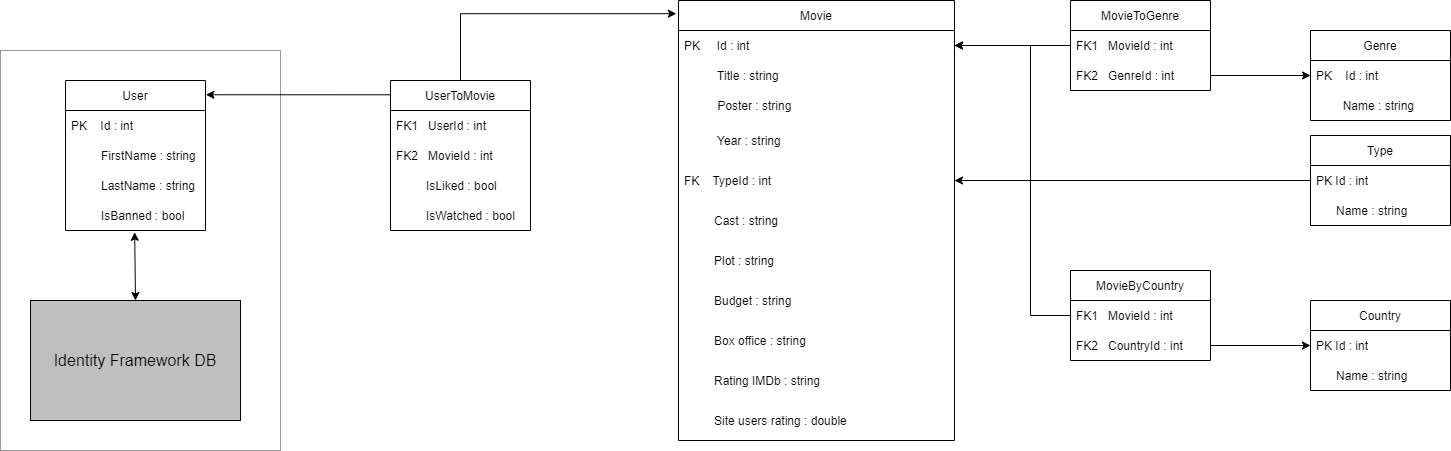

The diagram above was exported from draw.io. Its source (the exported page's mxGraphModel, read from the mxfile embedded in the PNG):
<mxGraphModel dx="1865" dy="547" grid="1" gridSize="10" guides="1" tooltips="1" connect="1" arrows="1" fold="1" page="1" pageScale="1" pageWidth="827" pageHeight="1169" math="0" shadow="0">
  <root>
    <mxCell id="WIyWlLk6GJQsqaUBKTNV-0" />
    <mxCell id="WIyWlLk6GJQsqaUBKTNV-1" parent="WIyWlLk6GJQsqaUBKTNV-0" />
    <mxCell id="bA6YZQPJddJD9CbhZTdS-83" value="" style="rounded=0;whiteSpace=wrap;html=1;strokeColor=#999999;fillColor=#FFFFFF;" parent="WIyWlLk6GJQsqaUBKTNV-1" vertex="1">
      <mxGeometry x="-540" y="70" width="280" height="400" as="geometry" />
    </mxCell>
    <mxCell id="bA6YZQPJddJD9CbhZTdS-2" value="Movie" style="swimlane;fontStyle=0;childLayout=stackLayout;horizontal=1;startSize=30;horizontalStack=0;resizeParent=1;resizeParentMax=0;resizeLast=0;collapsible=1;marginBottom=0;" parent="WIyWlLk6GJQsqaUBKTNV-1" vertex="1">
      <mxGeometry x="138" y="20" width="276" height="440" as="geometry" />
    </mxCell>
    <mxCell id="bA6YZQPJddJD9CbhZTdS-3" value="PK      Id : int" style="text;strokeColor=none;fillColor=none;align=left;verticalAlign=middle;spacingLeft=4;spacingRight=4;overflow=hidden;points=[[0,0.5],[1,0.5]];portConstraint=eastwest;rotatable=0;" parent="bA6YZQPJddJD9CbhZTdS-2" vertex="1">
      <mxGeometry y="30" width="276" height="30" as="geometry" />
    </mxCell>
    <mxCell id="bA6YZQPJddJD9CbhZTdS-74" value="          Title : string" style="text;strokeColor=none;fillColor=none;align=left;verticalAlign=middle;spacingLeft=4;spacingRight=4;overflow=hidden;points=[[0,0.5],[1,0.5]];portConstraint=eastwest;rotatable=0;" parent="bA6YZQPJddJD9CbhZTdS-2" vertex="1">
      <mxGeometry y="60" width="276" height="30" as="geometry" />
    </mxCell>
    <mxCell id="bA6YZQPJddJD9CbhZTdS-4" value="          Poster : string" style="text;strokeColor=none;fillColor=none;align=left;verticalAlign=middle;spacingLeft=4;spacingRight=4;overflow=hidden;points=[[0,0.5],[1,0.5]];portConstraint=eastwest;rotatable=0;" parent="bA6YZQPJddJD9CbhZTdS-2" vertex="1">
      <mxGeometry y="90" width="276" height="30" as="geometry" />
    </mxCell>
    <mxCell id="bA6YZQPJddJD9CbhZTdS-5" value="          Year : string" style="text;strokeColor=none;fillColor=none;align=left;verticalAlign=middle;spacingLeft=4;spacingRight=4;overflow=hidden;points=[[0,0.5],[1,0.5]];portConstraint=eastwest;rotatable=0;" parent="bA6YZQPJddJD9CbhZTdS-2" vertex="1">
      <mxGeometry y="120" width="276" height="40" as="geometry" />
    </mxCell>
    <mxCell id="bA6YZQPJddJD9CbhZTdS-17" value="FK    TypeId : int" style="text;strokeColor=none;fillColor=none;align=left;verticalAlign=middle;spacingLeft=4;spacingRight=4;overflow=hidden;points=[[0,0.5],[1,0.5]];portConstraint=eastwest;rotatable=0;" parent="bA6YZQPJddJD9CbhZTdS-2" vertex="1">
      <mxGeometry y="160" width="276" height="40" as="geometry" />
    </mxCell>
    <mxCell id="bA6YZQPJddJD9CbhZTdS-19" value="         Cast : string" style="text;strokeColor=none;fillColor=none;align=left;verticalAlign=middle;spacingLeft=4;spacingRight=4;overflow=hidden;points=[[0,0.5],[1,0.5]];portConstraint=eastwest;rotatable=0;" parent="bA6YZQPJddJD9CbhZTdS-2" vertex="1">
      <mxGeometry y="200" width="276" height="40" as="geometry" />
    </mxCell>
    <mxCell id="bA6YZQPJddJD9CbhZTdS-20" value="         Plot : string" style="text;strokeColor=none;fillColor=none;align=left;verticalAlign=middle;spacingLeft=4;spacingRight=4;overflow=hidden;points=[[0,0.5],[1,0.5]];portConstraint=eastwest;rotatable=0;" parent="bA6YZQPJddJD9CbhZTdS-2" vertex="1">
      <mxGeometry y="240" width="276" height="40" as="geometry" />
    </mxCell>
    <mxCell id="bA6YZQPJddJD9CbhZTdS-21" value="         Budget : string" style="text;strokeColor=none;fillColor=none;align=left;verticalAlign=middle;spacingLeft=4;spacingRight=4;overflow=hidden;points=[[0,0.5],[1,0.5]];portConstraint=eastwest;rotatable=0;" parent="bA6YZQPJddJD9CbhZTdS-2" vertex="1">
      <mxGeometry y="280" width="276" height="40" as="geometry" />
    </mxCell>
    <mxCell id="bA6YZQPJddJD9CbhZTdS-22" value="         Box office : string" style="text;strokeColor=none;fillColor=none;align=left;verticalAlign=middle;spacingLeft=4;spacingRight=4;overflow=hidden;points=[[0,0.5],[1,0.5]];portConstraint=eastwest;rotatable=0;" parent="bA6YZQPJddJD9CbhZTdS-2" vertex="1">
      <mxGeometry y="320" width="276" height="40" as="geometry" />
    </mxCell>
    <mxCell id="bA6YZQPJddJD9CbhZTdS-23" value="         Rating IMDb : string" style="text;strokeColor=none;fillColor=none;align=left;verticalAlign=middle;spacingLeft=4;spacingRight=4;overflow=hidden;points=[[0,0.5],[1,0.5]];portConstraint=eastwest;rotatable=0;" parent="bA6YZQPJddJD9CbhZTdS-2" vertex="1">
      <mxGeometry y="360" width="276" height="40" as="geometry" />
    </mxCell>
    <mxCell id="bA6YZQPJddJD9CbhZTdS-24" value="         Site users rating : double" style="text;strokeColor=none;fillColor=none;align=left;verticalAlign=middle;spacingLeft=4;spacingRight=4;overflow=hidden;points=[[0,0.5],[1,0.5]];portConstraint=eastwest;rotatable=0;" parent="bA6YZQPJddJD9CbhZTdS-2" vertex="1">
      <mxGeometry y="400" width="276" height="40" as="geometry" />
    </mxCell>
    <mxCell id="bA6YZQPJddJD9CbhZTdS-13" value="Genre" style="swimlane;fontStyle=0;childLayout=stackLayout;horizontal=1;startSize=30;horizontalStack=0;resizeParent=1;resizeParentMax=0;resizeLast=0;collapsible=1;marginBottom=0;" parent="WIyWlLk6GJQsqaUBKTNV-1" vertex="1">
      <mxGeometry x="770" y="50" width="140" height="90" as="geometry" />
    </mxCell>
    <mxCell id="bA6YZQPJddJD9CbhZTdS-14" value="PK    Id : int" style="text;strokeColor=none;fillColor=none;align=left;verticalAlign=middle;spacingLeft=4;spacingRight=4;overflow=hidden;points=[[0,0.5],[1,0.5]];portConstraint=eastwest;rotatable=0;" parent="bA6YZQPJddJD9CbhZTdS-13" vertex="1">
      <mxGeometry y="30" width="140" height="30" as="geometry" />
    </mxCell>
    <mxCell id="bA6YZQPJddJD9CbhZTdS-15" value="        Name : string" style="text;strokeColor=none;fillColor=none;align=left;verticalAlign=middle;spacingLeft=4;spacingRight=4;overflow=hidden;points=[[0,0.5],[1,0.5]];portConstraint=eastwest;rotatable=0;" parent="bA6YZQPJddJD9CbhZTdS-13" vertex="1">
      <mxGeometry y="60" width="140" height="30" as="geometry" />
    </mxCell>
    <mxCell id="bA6YZQPJddJD9CbhZTdS-73" style="edgeStyle=orthogonalEdgeStyle;rounded=0;orthogonalLoop=1;jettySize=auto;html=1;entryX=1;entryY=0.5;entryDx=0;entryDy=0;" parent="WIyWlLk6GJQsqaUBKTNV-1" source="bA6YZQPJddJD9CbhZTdS-27" target="bA6YZQPJddJD9CbhZTdS-17" edge="1">
      <mxGeometry relative="1" as="geometry" />
    </mxCell>
    <mxCell id="bA6YZQPJddJD9CbhZTdS-27" value="Type" style="swimlane;fontStyle=0;childLayout=stackLayout;horizontal=1;startSize=30;horizontalStack=0;resizeParent=1;resizeParentMax=0;resizeLast=0;collapsible=1;marginBottom=0;" parent="WIyWlLk6GJQsqaUBKTNV-1" vertex="1">
      <mxGeometry x="770" y="155" width="140" height="90" as="geometry" />
    </mxCell>
    <mxCell id="bA6YZQPJddJD9CbhZTdS-28" value="PK Id : int" style="text;strokeColor=none;fillColor=none;align=left;verticalAlign=middle;spacingLeft=4;spacingRight=4;overflow=hidden;points=[[0,0.5],[1,0.5]];portConstraint=eastwest;rotatable=0;" parent="bA6YZQPJddJD9CbhZTdS-27" vertex="1">
      <mxGeometry y="30" width="140" height="30" as="geometry" />
    </mxCell>
    <mxCell id="bA6YZQPJddJD9CbhZTdS-29" value="      Name : string" style="text;strokeColor=none;fillColor=none;align=left;verticalAlign=middle;spacingLeft=4;spacingRight=4;overflow=hidden;points=[[0,0.5],[1,0.5]];portConstraint=eastwest;rotatable=0;" parent="bA6YZQPJddJD9CbhZTdS-27" vertex="1">
      <mxGeometry y="60" width="140" height="30" as="geometry" />
    </mxCell>
    <mxCell id="bA6YZQPJddJD9CbhZTdS-32" value="Country" style="swimlane;fontStyle=0;childLayout=stackLayout;horizontal=1;startSize=30;horizontalStack=0;resizeParent=1;resizeParentMax=0;resizeLast=0;collapsible=1;marginBottom=0;" parent="WIyWlLk6GJQsqaUBKTNV-1" vertex="1">
      <mxGeometry x="770" y="320" width="140" height="90" as="geometry" />
    </mxCell>
    <mxCell id="bA6YZQPJddJD9CbhZTdS-33" value="PK Id : int" style="text;strokeColor=none;fillColor=none;align=left;verticalAlign=middle;spacingLeft=4;spacingRight=4;overflow=hidden;points=[[0,0.5],[1,0.5]];portConstraint=eastwest;rotatable=0;" parent="bA6YZQPJddJD9CbhZTdS-32" vertex="1">
      <mxGeometry y="30" width="140" height="30" as="geometry" />
    </mxCell>
    <mxCell id="bA6YZQPJddJD9CbhZTdS-34" value="      Name : string" style="text;strokeColor=none;fillColor=none;align=left;verticalAlign=middle;spacingLeft=4;spacingRight=4;overflow=hidden;points=[[0,0.5],[1,0.5]];portConstraint=eastwest;rotatable=0;" parent="bA6YZQPJddJD9CbhZTdS-32" vertex="1">
      <mxGeometry y="60" width="140" height="30" as="geometry" />
    </mxCell>
    <mxCell id="bA6YZQPJddJD9CbhZTdS-36" value="MovieByCountry" style="swimlane;fontStyle=0;childLayout=stackLayout;horizontal=1;startSize=30;horizontalStack=0;resizeParent=1;resizeParentMax=0;resizeLast=0;collapsible=1;marginBottom=0;" parent="WIyWlLk6GJQsqaUBKTNV-1" vertex="1">
      <mxGeometry x="530" y="290" width="140" height="90" as="geometry" />
    </mxCell>
    <mxCell id="bA6YZQPJddJD9CbhZTdS-38" value="FK1   MovieId : int" style="text;strokeColor=none;fillColor=none;align=left;verticalAlign=middle;spacingLeft=4;spacingRight=4;overflow=hidden;points=[[0,0.5],[1,0.5]];portConstraint=eastwest;rotatable=0;" parent="bA6YZQPJddJD9CbhZTdS-36" vertex="1">
      <mxGeometry y="30" width="140" height="30" as="geometry" />
    </mxCell>
    <mxCell id="bA6YZQPJddJD9CbhZTdS-39" value="FK2   CountryId : int" style="text;strokeColor=none;fillColor=none;align=left;verticalAlign=middle;spacingLeft=4;spacingRight=4;overflow=hidden;points=[[0,0.5],[1,0.5]];portConstraint=eastwest;rotatable=0;" parent="bA6YZQPJddJD9CbhZTdS-36" vertex="1">
      <mxGeometry y="60" width="140" height="30" as="geometry" />
    </mxCell>
    <mxCell id="bA6YZQPJddJD9CbhZTdS-50" value="User" style="swimlane;fontStyle=0;childLayout=stackLayout;horizontal=1;startSize=30;horizontalStack=0;resizeParent=1;resizeParentMax=0;resizeLast=0;collapsible=1;marginBottom=0;" parent="WIyWlLk6GJQsqaUBKTNV-1" vertex="1">
      <mxGeometry x="-475" y="100" width="140" height="150" as="geometry" />
    </mxCell>
    <mxCell id="bA6YZQPJddJD9CbhZTdS-51" value="PK    Id : int" style="text;align=left;verticalAlign=middle;spacingLeft=4;spacingRight=4;overflow=hidden;points=[[0,0.5],[1,0.5]];portConstraint=eastwest;rotatable=0;labelBackgroundColor=none;" parent="bA6YZQPJddJD9CbhZTdS-50" vertex="1">
      <mxGeometry y="30" width="140" height="30" as="geometry" />
    </mxCell>
    <mxCell id="bA6YZQPJddJD9CbhZTdS-52" value="         FirstName : string" style="text;strokeColor=none;fillColor=none;align=left;verticalAlign=middle;spacingLeft=4;spacingRight=4;overflow=hidden;points=[[0,0.5],[1,0.5]];portConstraint=eastwest;rotatable=0;" parent="bA6YZQPJddJD9CbhZTdS-50" vertex="1">
      <mxGeometry y="60" width="140" height="30" as="geometry" />
    </mxCell>
    <mxCell id="n13TvcK5jETTTyJY7w6m-1" value="         LastName : string" style="text;strokeColor=none;fillColor=none;align=left;verticalAlign=middle;spacingLeft=4;spacingRight=4;overflow=hidden;points=[[0,0.5],[1,0.5]];portConstraint=eastwest;rotatable=0;" vertex="1" parent="bA6YZQPJddJD9CbhZTdS-50">
      <mxGeometry y="90" width="140" height="30" as="geometry" />
    </mxCell>
    <mxCell id="n13TvcK5jETTTyJY7w6m-0" value="         IsBanned : bool" style="text;strokeColor=none;fillColor=none;align=left;verticalAlign=middle;spacingLeft=4;spacingRight=4;overflow=hidden;points=[[0,0.5],[1,0.5]];portConstraint=eastwest;rotatable=0;" vertex="1" parent="bA6YZQPJddJD9CbhZTdS-50">
      <mxGeometry y="120" width="140" height="30" as="geometry" />
    </mxCell>
    <mxCell id="bA6YZQPJddJD9CbhZTdS-81" style="edgeStyle=orthogonalEdgeStyle;rounded=0;orthogonalLoop=1;jettySize=auto;html=1;entryX=-0.008;entryY=0.03;entryDx=0;entryDy=0;entryPerimeter=0;" parent="WIyWlLk6GJQsqaUBKTNV-1" source="bA6YZQPJddJD9CbhZTdS-54" target="bA6YZQPJddJD9CbhZTdS-2" edge="1">
      <mxGeometry relative="1" as="geometry">
        <Array as="points">
          <mxPoint x="-80" y="33" />
        </Array>
      </mxGeometry>
    </mxCell>
    <mxCell id="n13TvcK5jETTTyJY7w6m-2" style="edgeStyle=orthogonalEdgeStyle;rounded=0;orthogonalLoop=1;jettySize=auto;html=1;exitX=0.25;exitY=0;exitDx=0;exitDy=0;entryX=1.003;entryY=0.095;entryDx=0;entryDy=0;entryPerimeter=0;" edge="1" parent="WIyWlLk6GJQsqaUBKTNV-1" source="bA6YZQPJddJD9CbhZTdS-54" target="bA6YZQPJddJD9CbhZTdS-50">
      <mxGeometry relative="1" as="geometry">
        <Array as="points">
          <mxPoint x="-115" y="114" />
        </Array>
      </mxGeometry>
    </mxCell>
    <mxCell id="bA6YZQPJddJD9CbhZTdS-54" value="UserToMovie" style="swimlane;fontStyle=0;childLayout=stackLayout;horizontal=1;startSize=30;horizontalStack=0;resizeParent=1;resizeParentMax=0;resizeLast=0;collapsible=1;marginBottom=0;" parent="WIyWlLk6GJQsqaUBKTNV-1" vertex="1">
      <mxGeometry x="-150" y="100" width="140" height="150" as="geometry" />
    </mxCell>
    <mxCell id="bA6YZQPJddJD9CbhZTdS-55" value="FK1   UserId : int" style="text;strokeColor=none;fillColor=none;align=left;verticalAlign=middle;spacingLeft=4;spacingRight=4;overflow=hidden;points=[[0,0.5],[1,0.5]];portConstraint=eastwest;rotatable=0;" parent="bA6YZQPJddJD9CbhZTdS-54" vertex="1">
      <mxGeometry y="30" width="140" height="30" as="geometry" />
    </mxCell>
    <mxCell id="bA6YZQPJddJD9CbhZTdS-80" value="FK2   MovieId : int" style="text;strokeColor=none;fillColor=none;align=left;verticalAlign=middle;spacingLeft=4;spacingRight=4;overflow=hidden;points=[[0,0.5],[1,0.5]];portConstraint=eastwest;rotatable=0;" parent="bA6YZQPJddJD9CbhZTdS-54" vertex="1">
      <mxGeometry y="60" width="140" height="30" as="geometry" />
    </mxCell>
    <mxCell id="bA6YZQPJddJD9CbhZTdS-57" value="         IsLiked : bool" style="text;strokeColor=none;fillColor=none;align=left;verticalAlign=middle;spacingLeft=4;spacingRight=4;overflow=hidden;points=[[0,0.5],[1,0.5]];portConstraint=eastwest;rotatable=0;" parent="bA6YZQPJddJD9CbhZTdS-54" vertex="1">
      <mxGeometry y="90" width="140" height="30" as="geometry" />
    </mxCell>
    <mxCell id="bA6YZQPJddJD9CbhZTdS-66" value="         IsWatched : bool" style="text;strokeColor=none;fillColor=none;align=left;verticalAlign=middle;spacingLeft=4;spacingRight=4;overflow=hidden;points=[[0,0.5],[1,0.5]];portConstraint=eastwest;rotatable=0;" parent="bA6YZQPJddJD9CbhZTdS-54" vertex="1">
      <mxGeometry y="120" width="140" height="30" as="geometry" />
    </mxCell>
    <mxCell id="bA6YZQPJddJD9CbhZTdS-67" value="MovieToGenre" style="swimlane;fontStyle=0;childLayout=stackLayout;horizontal=1;startSize=30;horizontalStack=0;resizeParent=1;resizeParentMax=0;resizeLast=0;collapsible=1;marginBottom=0;" parent="WIyWlLk6GJQsqaUBKTNV-1" vertex="1">
      <mxGeometry x="530" y="20" width="140" height="90" as="geometry" />
    </mxCell>
    <mxCell id="bA6YZQPJddJD9CbhZTdS-69" value="FK1   MovieId : int" style="text;strokeColor=none;fillColor=none;align=left;verticalAlign=middle;spacingLeft=4;spacingRight=4;overflow=hidden;points=[[0,0.5],[1,0.5]];portConstraint=eastwest;rotatable=0;" parent="bA6YZQPJddJD9CbhZTdS-67" vertex="1">
      <mxGeometry y="30" width="140" height="30" as="geometry" />
    </mxCell>
    <mxCell id="bA6YZQPJddJD9CbhZTdS-70" value="FK2   GenreId : int" style="text;strokeColor=none;fillColor=none;align=left;verticalAlign=middle;spacingLeft=4;spacingRight=4;overflow=hidden;points=[[0,0.5],[1,0.5]];portConstraint=eastwest;rotatable=0;" parent="bA6YZQPJddJD9CbhZTdS-67" vertex="1">
      <mxGeometry y="60" width="140" height="30" as="geometry" />
    </mxCell>
    <mxCell id="bA6YZQPJddJD9CbhZTdS-84" value="&lt;font style=&quot;font-size: 16px;&quot;&gt;Identity Framework DB&lt;/font&gt;" style="rounded=0;whiteSpace=wrap;html=1;fillColor=#BFBFBF;" parent="WIyWlLk6GJQsqaUBKTNV-1" vertex="1">
      <mxGeometry x="-510" y="320" width="210" height="120" as="geometry" />
    </mxCell>
    <mxCell id="bA6YZQPJddJD9CbhZTdS-85" value="" style="endArrow=classic;startArrow=classic;html=1;rounded=0;fontSize=16;exitX=0.5;exitY=0;exitDx=0;exitDy=0;entryX=0.494;entryY=1.06;entryDx=0;entryDy=0;entryPerimeter=0;" parent="WIyWlLk6GJQsqaUBKTNV-1" source="bA6YZQPJddJD9CbhZTdS-84" target="n13TvcK5jETTTyJY7w6m-0" edge="1">
      <mxGeometry width="50" height="50" relative="1" as="geometry">
        <mxPoint x="-440" y="290" as="sourcePoint" />
        <mxPoint x="-405" y="220" as="targetPoint" />
      </mxGeometry>
    </mxCell>
    <mxCell id="bA6YZQPJddJD9CbhZTdS-90" style="edgeStyle=orthogonalEdgeStyle;rounded=0;orthogonalLoop=1;jettySize=auto;html=1;entryX=0;entryY=0.5;entryDx=0;entryDy=0;fontSize=16;" parent="WIyWlLk6GJQsqaUBKTNV-1" source="bA6YZQPJddJD9CbhZTdS-39" target="bA6YZQPJddJD9CbhZTdS-33" edge="1">
      <mxGeometry relative="1" as="geometry" />
    </mxCell>
    <mxCell id="bA6YZQPJddJD9CbhZTdS-91" style="edgeStyle=orthogonalEdgeStyle;rounded=0;orthogonalLoop=1;jettySize=auto;html=1;exitX=1;exitY=0.5;exitDx=0;exitDy=0;entryX=0;entryY=0.5;entryDx=0;entryDy=0;fontSize=16;" parent="WIyWlLk6GJQsqaUBKTNV-1" source="bA6YZQPJddJD9CbhZTdS-70" target="bA6YZQPJddJD9CbhZTdS-14" edge="1">
      <mxGeometry relative="1" as="geometry" />
    </mxCell>
    <mxCell id="bA6YZQPJddJD9CbhZTdS-92" style="edgeStyle=orthogonalEdgeStyle;rounded=0;orthogonalLoop=1;jettySize=auto;html=1;exitX=0;exitY=0.5;exitDx=0;exitDy=0;entryX=1;entryY=0.5;entryDx=0;entryDy=0;fontSize=16;" parent="WIyWlLk6GJQsqaUBKTNV-1" source="bA6YZQPJddJD9CbhZTdS-69" target="bA6YZQPJddJD9CbhZTdS-3" edge="1">
      <mxGeometry relative="1" as="geometry" />
    </mxCell>
    <mxCell id="bA6YZQPJddJD9CbhZTdS-94" style="edgeStyle=orthogonalEdgeStyle;rounded=0;orthogonalLoop=1;jettySize=auto;html=1;entryX=1;entryY=0.5;entryDx=0;entryDy=0;fontSize=16;" parent="WIyWlLk6GJQsqaUBKTNV-1" target="bA6YZQPJddJD9CbhZTdS-3" edge="1">
      <mxGeometry relative="1" as="geometry">
        <mxPoint x="530" y="335" as="sourcePoint" />
        <Array as="points">
          <mxPoint x="490" y="335" />
          <mxPoint x="490" y="65" />
        </Array>
      </mxGeometry>
    </mxCell>
  </root>
</mxGraphModel>